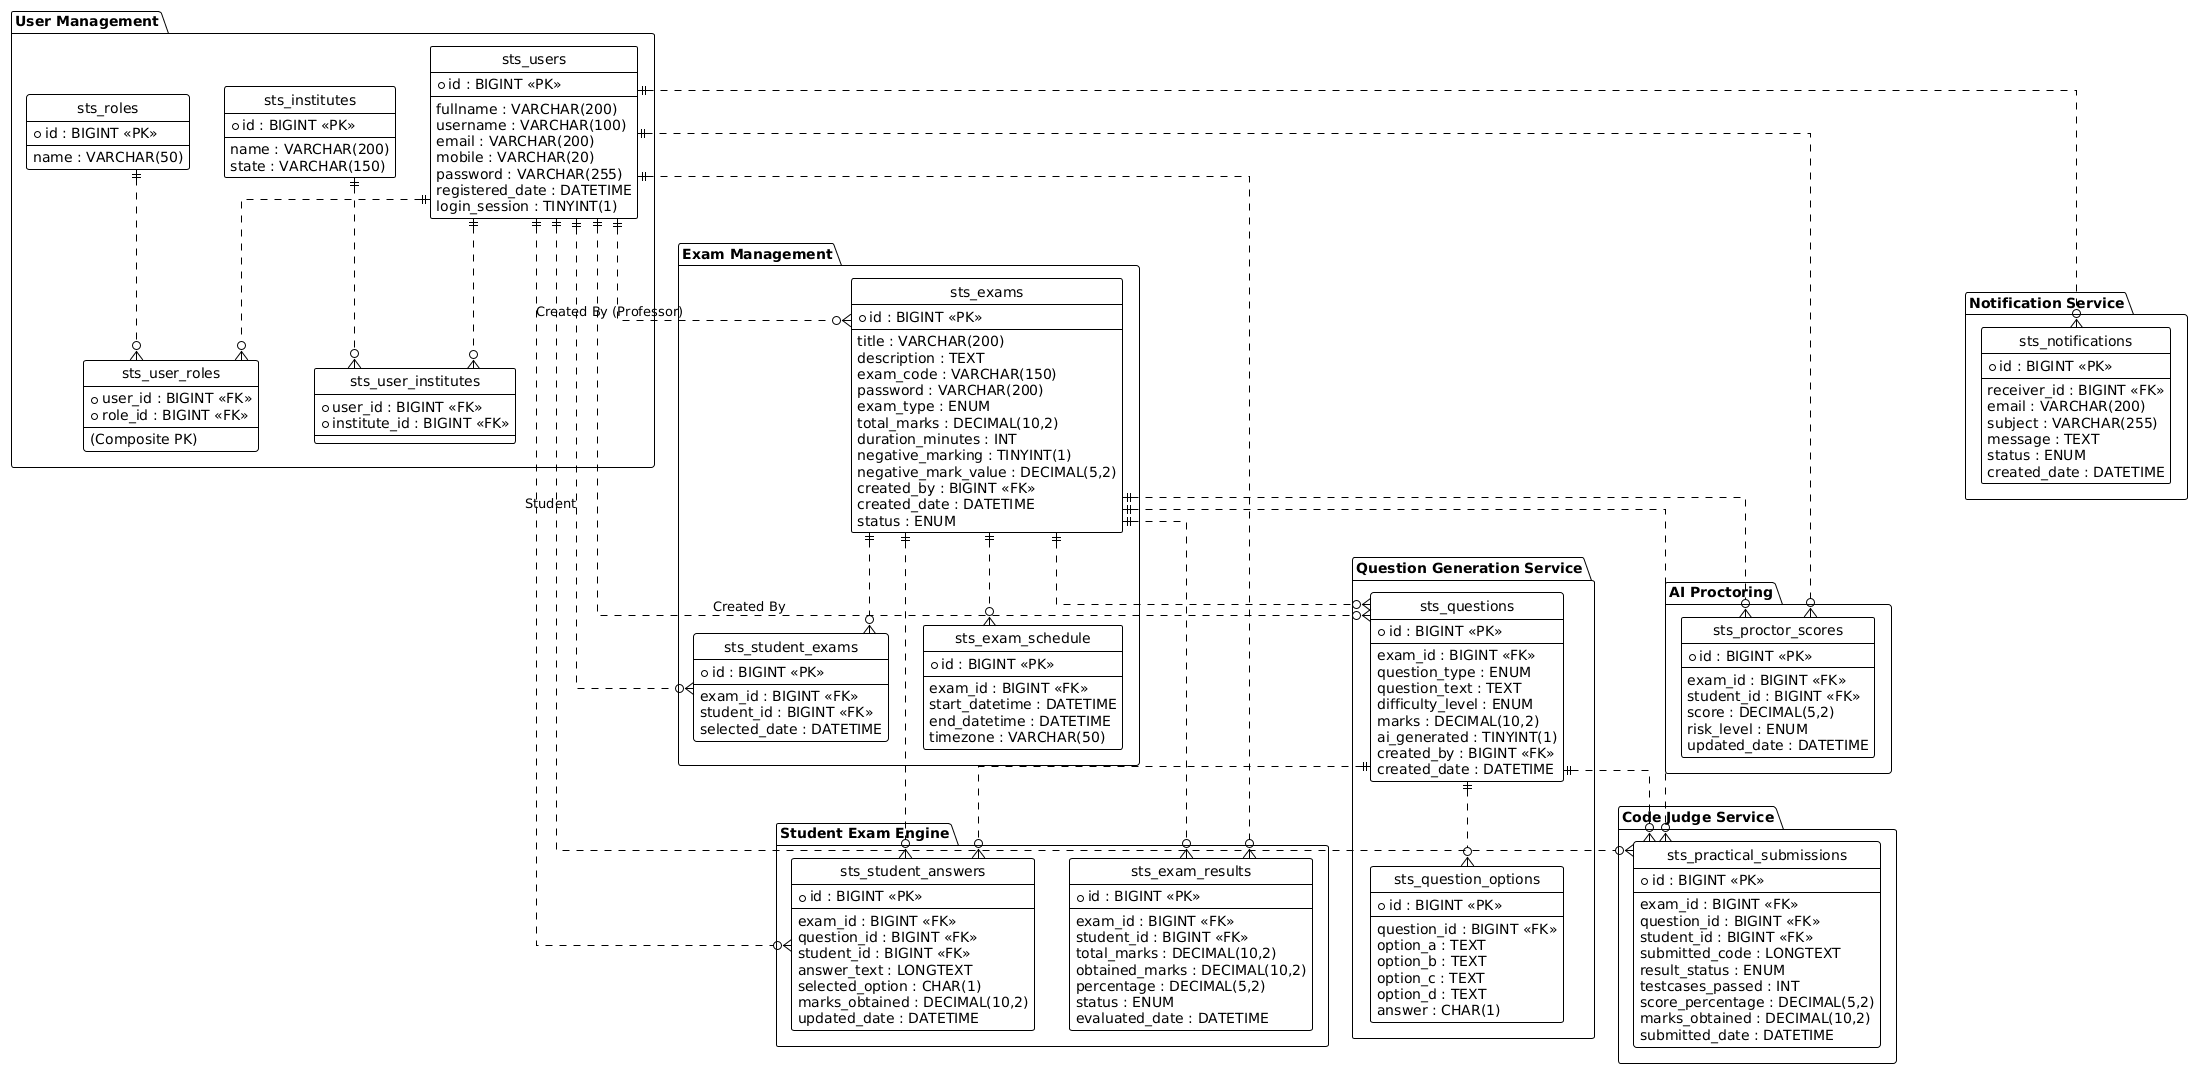

The diagram above was rendered by PlantUML. Its source (embedded in the PNG):
@startuml
!theme plain
hide circle
skinparam linetype ortho

' ------------------------------------------------------------------
' 🔵 1. AUTHENTICATION & USER MANAGEMENT SERVICE
' ------------------------------------------------------------------
package "User Management" {
  entity "sts_users" as users {
    *id : BIGINT <<PK>>
    --
    fullname : VARCHAR(200)
    username : VARCHAR(100)
    email : VARCHAR(200)
    mobile : VARCHAR(20)
    password : VARCHAR(255)
    registered_date : DATETIME
    login_session : TINYINT(1)
  }

  entity "sts_roles" as roles {
    *id : BIGINT <<PK>>
    --
    name : VARCHAR(50)
  }

  entity "sts_user_roles" as user_roles {
    *user_id : BIGINT <<FK>>
    *role_id : BIGINT <<FK>>
    --
    (Composite PK)
  }

  entity "sts_institutes" as institutes {
    *id : BIGINT <<PK>>
    --
    name : VARCHAR(200)
    state : VARCHAR(150)
  }

  entity "sts_user_institutes" as user_institutes {
    *user_id : BIGINT <<FK>>
    *institute_id : BIGINT <<FK>>
  }
}

' ------------------------------------------------------------------
' 🔵 2. EXAM MANAGEMENT SERVICE
' ------------------------------------------------------------------
package "Exam Management" {
  entity "sts_exams" as exams {
    *id : BIGINT <<PK>>
    --
    title : VARCHAR(200)
    description : TEXT
    exam_code : VARCHAR(150)
    password : VARCHAR(200)
    exam_type : ENUM
    total_marks : DECIMAL(10,2)
    duration_minutes : INT
    negative_marking : TINYINT(1)
    negative_mark_value : DECIMAL(5,2)
    created_by : BIGINT <<FK>>
    created_date : DATETIME
    status : ENUM
  }

  entity "sts_exam_schedule" as exam_schedule {
    *id : BIGINT <<PK>>
    --
    exam_id : BIGINT <<FK>>
    start_datetime : DATETIME
    end_datetime : DATETIME
    timezone : VARCHAR(50)
  }

  entity "sts_student_exams" as student_exams {
    *id : BIGINT <<PK>>
    --
    exam_id : BIGINT <<FK>>
    student_id : BIGINT <<FK>>
    selected_date : DATETIME
  }
}

' ------------------------------------------------------------------
' 🔵 3. QUESTION GENERATION SERVICE
' ------------------------------------------------------------------
package "Question Generation Service" {
  entity "sts_questions" as questions {
    *id : BIGINT <<PK>>
    --
    exam_id : BIGINT <<FK>>
    question_type : ENUM
    question_text : TEXT
    difficulty_level : ENUM
    marks : DECIMAL(10,2)
    ai_generated : TINYINT(1)
    created_by : BIGINT <<FK>>
    created_date : DATETIME
  }

  entity "sts_question_options" as options {
    *id : BIGINT <<PK>>
    --
    question_id : BIGINT <<FK>>
    option_a : TEXT
    option_b : TEXT
    option_c : TEXT
    option_d : TEXT
    answer : CHAR(1)
  }
}

' ------------------------------------------------------------------
' 🔵 4. EXAM ENGINE
' ------------------------------------------------------------------
package "Student Exam Engine" {
  entity "sts_student_answers" as answers {
    *id : BIGINT <<PK>>
    --
    exam_id : BIGINT <<FK>>
    question_id : BIGINT <<FK>>
    student_id : BIGINT <<FK>>
    answer_text : LONGTEXT
    selected_option : CHAR(1)
    marks_obtained : DECIMAL(10,2)
    updated_date : DATETIME
  }

  entity "sts_exam_results" as results {
    *id : BIGINT <<PK>>
    --
    exam_id : BIGINT <<FK>>
    student_id : BIGINT <<FK>>
    total_marks : DECIMAL(10,2)
    obtained_marks : DECIMAL(10,2)
    percentage : DECIMAL(5,2)
    status : ENUM
    evaluated_date : DATETIME
  }
}

' ------------------------------------------------------------------
' 🔵 5. CODE JUDGE SERVICE
' ------------------------------------------------------------------
package "Code Judge Service" {
  entity "sts_practical_submissions" as practicals {
    *id : BIGINT <<PK>>
    --
    exam_id : BIGINT <<FK>>
    question_id : BIGINT <<FK>>
    student_id : BIGINT <<FK>>
    submitted_code : LONGTEXT
    result_status : ENUM
    testcases_passed : INT
    score_percentage : DECIMAL(5,2)
    marks_obtained : DECIMAL(10,2)
    submitted_date : DATETIME
  }
}

' ------------------------------------------------------------------
' 🔵 6. NOTIFICATION SERVICE
' ------------------------------------------------------------------
package "Notification Service" {
  entity "sts_notifications" as notifications {
    *id : BIGINT <<PK>>
    --
    receiver_id : BIGINT <<FK>>
    email : VARCHAR(200)
    subject : VARCHAR(255)
    message : TEXT
    status : ENUM
    created_date : DATETIME
  }
}

' ------------------------------------------------------------------
' 🟪 7. AI PROCTORING
' ------------------------------------------------------------------
package "AI Proctoring" {
  entity "sts_proctor_scores" as proctor {
    *id : BIGINT <<PK>>
    --
    exam_id : BIGINT <<FK>>
    student_id : BIGINT <<FK>>
    score : DECIMAL(5,2)
    risk_level : ENUM
    updated_date : DATETIME
  }
}

' ------------------------------------------------------------------
' RELATIONSHIPS (Connecting the Tables)
' ------------------------------------------------------------------

' User Relationships
users ||..o{ user_roles
roles ||..o{ user_roles
users ||..o{ user_institutes
institutes ||..o{ user_institutes

' Exam Relationships
users ||..o{ exams : "Created By (Professor)"
exams ||..o{ exam_schedule
exams ||..o{ student_exams
users ||..o{ student_exams : "Student"

' Question Relationships
exams ||..o{ questions
users ||..o{ questions : "Created By"
questions ||..o{ options

' Student Answers & Results
exams ||..o{ answers
questions ||..o{ answers
users ||..o{ answers
exams ||..o{ results
users ||..o{ results

' Practical Code Submission
exams ||..o{ practicals
questions ||..o{ practicals
users ||..o{ practicals

' Notifications
users ||..o{ notifications

' AI Proctoring
exams ||..o{ proctor
users ||..o{ proctor
@enduml